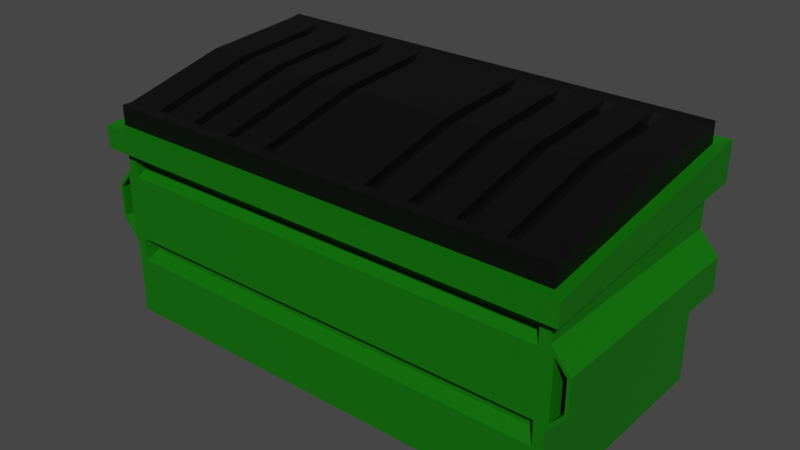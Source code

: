 # Source: Dumpster.blend  (saved by Blender 3.2.14; exported with 4.5.12 LTS)
import bpy
from mathutils import Matrix  # noqa: F401  (used for matrix-valued properties, if any)

bpy.ops.wm.read_factory_settings(use_empty=True)
scene = bpy.context.scene
scene.name = 'Scene'

# ---- collections
col_collection = bpy.data.collections.new('Collection'); scene.collection.children.link(col_collection)

# ---- materials (node trees are filled in below, after node groups)
mat_lid = bpy.data.materials.new('Lid')
mat_lid.use_transparent_shadow = False
mat_metal = bpy.data.materials.new('Metal')
mat_metal.use_transparent_shadow = False

# ---- material node trees
mat_lid.use_nodes = True; mat_lid.node_tree.nodes.clear()
_N = mat_lid.node_tree.nodes; _L = mat_lid.node_tree.links
n0 = _N.new('ShaderNodeBsdfPrincipled'); n0.name = 'Principled BSDF'; n0.location = (10, 300)
n0.distribution = 'GGX'
n0.subsurface_method = 'RANDOM_WALK_SKIN'
n0.inputs[0].default_value = (0.0, 0.0, 0.0, 1.0)
n0.inputs[3].default_value = 1.45
n0.inputs[27].default_value = (0.0, 0.0, 0.0, 1.0)
n0.inputs[28].default_value = 1.0
n1 = _N.new('ShaderNodeOutputMaterial'); n1.name = 'Material Output'; n1.location = (300, 300)
_L.new(n0.outputs[0], n1.inputs[0])
n1.is_active_output = True
mat_metal.use_nodes = True; mat_metal.node_tree.nodes.clear()
_N = mat_metal.node_tree.nodes; _L = mat_metal.node_tree.links
n0 = _N.new('ShaderNodeBsdfPrincipled'); n0.name = 'Principled BSDF'; n0.location = (10, 300)
n0.distribution = 'GGX'
n0.subsurface_method = 'RANDOM_WALK_SKIN'
n0.inputs[0].default_value = (0.003263, 0.1473, 0.0, 1.0)
n0.inputs[3].default_value = 1.45
n0.inputs[27].default_value = (0.0, 0.0, 0.0, 1.0)
n0.inputs[28].default_value = 1.0
n1 = _N.new('ShaderNodeOutputMaterial'); n1.name = 'Material Output'; n1.location = (300, 300)
_L.new(n0.outputs[0], n1.inputs[0])
n1.is_active_output = True

# ---- world
world_world = bpy.data.worlds.new('World'); scene.world = world_world
world_world.use_nodes = True; world_world.node_tree.nodes.clear()
_N = world_world.node_tree.nodes; _L = world_world.node_tree.links
n0 = _N.new('ShaderNodeOutputWorld'); n0.name = 'World Output'; n0.location = (300, 300)
n1 = _N.new('ShaderNodeBackground'); n1.name = 'Background'; n1.location = (10, 300)
n1.inputs[0].default_value = (0.05088, 0.05088, 0.05088, 1.0)
_L.new(n1.outputs[0], n0.inputs[0])
n0.is_active_output = True
world_world.color = (0.05088, 0.05088, 0.05088)
world_world.use_sun_shadow = False
world_world.sun_shadow_jitter_overblur = 0.0

# ---- meshes
me_cube_002 = bpy.data.meshes.new('Cube.002')
me_cube_002.from_pydata([(-2.024, -1.0, 0.0), (-2.024, -1.0, 1.713), (-2.024, 1.0, 0.0), (-2.024, 1.0, 2.0), (0.0, 1.0, 0.0), (0.0, -1.0, 0.0), (0.0, -1.0, 1.713), (0.0, 1.0, 2.0), (-2.053, -1.0, 0.7448), (-2.053, -1.0, 1.255), (-2.053, 1.0, 1.255), (-2.053, 1.0, 0.7448), (0.0, -1.0, 0.7191), (0.0, -1.0, 1.281), (0.0, 1.0, 1.333), (0.0, 1.0, 0.6667), (-2.156, -1.0, 0.8646), (-2.156, -1.0, 1.135), (-2.156, 1.0, 1.135), (-2.156, 1.0, 0.8646), (-2.024, -1.0, 1.541), (0.0, -1.0, 1.541), (-2.024, 1.0, 1.698), (0.0, 1.0, 1.698), (-2.124, -1.098, 1.522), (-2.124, -1.098, 1.711), (-2.124, 1.098, 2.026), (0.0, -1.098, 1.522), (0.0, -1.098, 1.711), (0.0, 1.098, 2.026), (-2.124, 1.098, 1.695), (0.0, 1.098, 1.695), (-2.024, 1.0, 0.5618), (0.0, 1.0, 0.5618), (-2.024, -1.0, 0.5618), (0.0, -1.0, 0.5093), (-2.024, 1.0, 1.516), (0.0, 1.0, 1.516), (-2.024, -1.0, 1.437), (0.0, -1.0, 1.489), (-1.935, 1.0, 2.0), (-1.935, -1.0, 1.713), (-1.935, -1.0, 0.0), (-1.935, 1.0, 0.0), (-1.935, -1.0, 0.7191), (-1.935, -1.0, 1.281), (-1.935, 1.0, 1.333), (-1.935, 1.0, 0.6667), (-1.935, 1.0, 1.698), (-1.935, -1.0, 1.541), (-2.03, 1.098, 2.026), (-2.03, -1.098, 1.711), (-2.03, 1.098, 1.695), (-2.03, -1.098, 1.522), (-1.935, -1.0, 0.5093), (-1.935, 1.0, 0.5618), (-1.935, -1.0, 1.489), (-1.935, 1.0, 1.516), (0.0, -0.8828, 0.5618), (0.0, -0.8828, 0.6667), (0.0, -0.8828, 1.333), (0.0, -0.8828, 1.437), (-1.935, -0.8828, 0.6667), (-1.935, -0.8828, 1.333), (-1.935, -0.8828, 0.5618), (-1.935, -0.8828, 1.437), (-2.024, -1.0, 0.6667), (-2.024, -1.0, 1.333), (-2.024, 1.0, 1.333), (-2.024, 1.0, 0.6667), (-2.185, -1.0, 0.8539), (-2.185, -1.0, 1.146), (-2.185, 1.0, 1.146), (-2.185, 1.0, 0.8539)], [], [(48, 22, 30, 52), (21, 23, 7, 6), (43, 4, 5, 42), (55, 33, 4, 43), (41, 1, 25, 51), (39, 56, 65, 61), (44, 12, 13, 45), (57, 37, 14, 46), (46, 14, 15, 47), (12, 15, 14, 13), (34, 66, 69, 32), (19, 16, 8, 11), (70, 71, 72, 73), (69, 66, 70, 73), (8, 9, 10, 11), (67, 68, 72, 71), (1, 3, 26, 25), (56, 39, 21, 49), (39, 37, 23, 21), (38, 20, 22, 36), (24, 25, 26, 30), (53, 27, 28, 51), (50, 29, 31, 52), (21, 6, 28, 27), (22, 20, 24, 30), (49, 21, 27, 53), (40, 7, 29, 50), (7, 23, 31, 29), (0, 34, 32, 2), (5, 4, 33, 35), (42, 5, 35, 54), (47, 15, 33, 55), (67, 38, 36, 68), (48, 23, 37, 57), (22, 48, 57, 36), (67, 45, 56, 38), (69, 47, 55, 32), (0, 42, 54, 34), (3, 40, 50, 26), (20, 49, 53, 24), (26, 50, 52, 30), (24, 53, 51, 25), (38, 56, 49, 20), (68, 46, 47, 69), (36, 57, 46, 68), (66, 44, 45, 67), (34, 54, 44, 66), (6, 41, 51, 28), (32, 55, 43, 2), (2, 43, 42, 0), (23, 48, 52, 31), (64, 58, 59, 62), (63, 60, 61, 65), (54, 35, 58, 64), (45, 13, 60, 63), (44, 54, 64, 62), (56, 45, 63, 65), (12, 44, 62, 59), (9, 8, 66, 67), (11, 10, 68, 69), (16, 17, 71, 70), (18, 19, 73, 72), (19, 11, 69, 73), (10, 18, 72, 68), (8, 16, 70, 66), (17, 9, 67, 71), (16, 19, 18, 17), (18, 10, 9, 17)])
me_cube_002.polygons.foreach_set('material_index', [1, 1, 1, 1, 1, 1, 1, 1, 1, 1, 1, 1, 1, 1, 1, 1, 1, 1, 1, 1, 1, 1, 1, 1, 1, 1, 1, 1, 1, 1, 1, 1, 1, 1, 1, 1, 1, 1, 1, 1, 1, 1, 1, 1, 1, 1, 1, 1, 1, 1, 1, 1, 1, 1, 1, 1, 1, 1, 1, 1, 1, 1, 1, 1, 1, 1, 1, 1])
_uv = me_cube_002.uv_layers.new(name='UVMap')
_uv.uv.foreach_set('vector', [0.5873, 0.25, 0.5873, 0.25, 0.5873, 0.25, 0.5873, 0.25, 0.5873, 0.0, 0.5873, 0.25, 0.625, 0.25, 0.625, 0.0, 0.375, 0.25, 0.375, 0.25, 0.375, 0.0, 0.375, 0.0, 0.4452, 0.25, 0.4452, 0.25, 0.375, 0.25, 0.375, 0.25, 0.625, 0.0, 0.625, 0.0, 0.625, 0.0, 0.625, 0.0, 0.5645, 0.0, 0.5645, 0.0, 0.5645, 0.0, 0.5645, 0.0, 0.4583, 0.0, 0.4583, 0.0, 0.5417, 0.0, 0.5417, 0.0, 0.5645, 0.25, 0.5645, 0.25, 0.5417, 0.25, 0.5417, 0.25, 0.5417, 0.25, 0.5417, 0.25, 0.4583, 0.25, 0.4583, 0.25, 0.4583, 0.0, 0.4583, 0.25, 0.5417, 0.25, 0.5417, 0.0, 0.4452, 0.0, 0.4583, 0.0, 0.4583, 0.25, 0.4452, 0.25, 0.4662, 0.25, 0.4662, 0.0, 0.4643, 0.0, 0.4643, 0.25, 0.4583, 0.0, 0.5417, 0.0, 0.5417, 0.25, 0.4583, 0.25, 0.4583, 0.25, 0.4583, 0.0, 0.4583, 0.0, 0.4583, 0.25, 0.4643, 0.0, 0.5357, 0.0, 0.5357, 0.25, 0.4643, 0.25, 0.5417, 0.0, 0.5417, 0.25, 0.5417, 0.25, 0.5417, 0.0, 0.625, 0.0, 0.625, 0.25, 0.625, 0.25, 0.625, 0.0, 0.5645, 0.0, 0.5645, 0.0, 0.5873, 0.0, 0.5873, 0.0, 0.5645, 0.0, 0.5645, 0.25, 0.5873, 0.25, 0.5873, 0.0, 0.5645, 0.0, 0.5873, 0.0, 0.5873, 0.25, 0.5645, 0.25, 0.5873, 0.0, 0.625, 0.0, 0.625, 0.25, 0.5873, 0.25, 0.5873, 0.0, 0.5873, 0.0, 0.625, 0.0, 0.625, 0.0, 0.625, 0.25, 0.625, 0.25, 0.5873, 0.25, 0.5873, 0.25, 0.5873, 0.0, 0.625, 0.0, 0.625, 0.0, 0.5873, 0.0, 0.5873, 0.25, 0.5873, 0.0, 0.5873, 0.0, 0.5873, 0.25, 0.5873, 0.0, 0.5873, 0.0, 0.5873, 0.0, 0.5873, 0.0, 0.625, 0.25, 0.625, 0.25, 0.625, 0.25, 0.625, 0.25, 0.625, 0.25, 0.5873, 0.25, 0.5873, 0.25, 0.625, 0.25, 0.375, 0.0, 0.4452, 0.0, 0.4452, 0.25, 0.375, 0.25, 0.375, 0.0, 0.375, 0.25, 0.4452, 0.25, 0.4452, 0.0, 0.375, 0.0, 0.375, 0.0, 0.4452, 0.0, 0.4452, 0.0, 0.4583, 0.25, 0.4583, 0.25, 0.4452, 0.25, 0.4452, 0.25, 0.5417, 0.0, 0.5645, 0.0, 0.5645, 0.25, 0.5417, 0.25, 0.5873, 0.25, 0.5873, 0.25, 0.5645, 0.25, 0.5645, 0.25, 0.5873, 0.25, 0.5873, 0.25, 0.5645, 0.25, 0.5645, 0.25, 0.5417, 0.0, 0.5417, 0.0, 0.5645, 0.0, 0.5645, 0.0, 0.4583, 0.25, 0.4583, 0.25, 0.4452, 0.25, 0.4452, 0.25, 0.375, 0.0, 0.375, 0.0, 0.4452, 0.0, 0.4452, 0.0, 0.625, 0.25, 0.625, 0.25, 0.625, 0.25, 0.625, 0.25, 0.5873, 0.0, 0.5873, 0.0, 0.5873, 0.0, 0.5873, 0.0, 0.625, 0.25, 0.625, 0.25, 0.5873, 0.25, 0.5873, 0.25, 0.5873, 0.0, 0.5873, 0.0, 0.625, 0.0, 0.625, 0.0, 0.5645, 0.0, 0.5645, 0.0, 0.5873, 0.0, 0.5873, 0.0, 0.5417, 0.25, 0.5417, 0.25, 0.4583, 0.25, 0.4583, 0.25, 0.5645, 0.25, 0.5645, 0.25, 0.5417, 0.25, 0.5417, 0.25, 0.4583, 0.0, 0.4583, 0.0, 0.5417, 0.0, 0.5417, 0.0, 0.4452, 0.0, 0.4452, 0.0, 0.4583, 0.0, 0.4583, 0.0, 0.625, 0.0, 0.625, 0.0, 0.625, 0.0, 0.625, 0.0, 0.4452, 0.25, 0.4452, 0.25, 0.375, 0.25, 0.375, 0.25, 0.375, 0.25, 0.375, 0.25, 0.375, 0.0, 0.375, 0.0, 0.5873, 0.25, 0.5873, 0.25, 0.5873, 0.25, 0.5873, 0.25, 0.4452, 0.0, 0.4452, 0.0, 0.4583, 0.0, 0.4583, 0.0, 0.5417, 0.0, 0.5417, 0.0, 0.5645, 0.0, 0.5645, 0.0, 0.4452, 0.0, 0.4452, 0.0, 0.4452, 0.0, 0.4452, 0.0, 0.5417, 0.0, 0.5417, 0.0, 0.5417, 0.0, 0.5417, 0.0, 0.4583, 0.0, 0.4452, 0.0, 0.4452, 0.0, 0.4583, 0.0, 0.5645, 0.0, 0.5417, 0.0, 0.5417, 0.0, 0.5645, 0.0, 0.4583, 0.0, 0.4583, 0.0, 0.4583, 0.0, 0.4583, 0.0, 0.5357, 0.0, 0.4643, 0.0, 0.4583, 0.0, 0.5417, 0.0, 0.4643, 0.25, 0.5357, 0.25, 0.5417, 0.25, 0.4583, 0.25, 0.4662, 0.0, 0.5338, 0.0, 0.5417, 0.0, 0.4583, 0.0, 0.5338, 0.25, 0.4662, 0.25, 0.4583, 0.25, 0.5417, 0.25, 0.4662, 0.25, 0.4643, 0.25, 0.4583, 0.25, 0.4583, 0.25, 0.5357, 0.25, 0.5338, 0.25, 0.5417, 0.25, 0.5417, 0.25, 0.4643, 0.0, 0.4662, 0.0, 0.4583, 0.0, 0.4583, 0.0, 0.5338, 0.0, 0.5357, 0.0, 0.5417, 0.0, 0.5417, 0.0, 0.4662, 0.0, 0.4662, 0.25, 0.5338, 0.25, 0.5338, 0.0, 0.5338, 0.25, 0.5357, 0.25, 0.5357, 0.0, 0.5338, 0.0])
me_cube_002.materials.append(mat_lid)
me_cube_002.materials.append(mat_metal)
me_cube_002.update()
me_cube_003 = bpy.data.meshes.new('Cube.003')
me_cube_003.from_pydata([(-2.024, -1.0, 1.713), (-2.024, 1.0, 2.0), (0.0, -1.0, 1.713), (0.0, 1.0, 2.0), (-2.024, -1.0, 1.885), (-2.024, 1.0, 2.172), (0.0, -1.0, 1.885), (0.0, 1.0, 2.172), (-1.935, 1.0, 2.0), (-1.935, -1.0, 1.713), (-1.935, 1.0, 2.172), (-1.935, -1.0, 1.885), (-1.741, 1.0, 2.0), (-1.548, 1.0, 2.0), (-1.354, 1.0, 2.0), (-1.161, 1.0, 2.0), (-0.9674, 1.0, 2.0), (-0.774, 1.0, 2.0), (-0.5805, 1.0, 2.0), (-0.387, 1.0, 2.0), (-0.1935, 1.0, 2.0), (-1.741, 1.0, 2.172), (-1.548, 1.0, 2.172), (-1.354, 1.0, 2.172), (-1.161, 1.0, 2.172), (-0.9674, 1.0, 2.172), (-0.774, 1.0, 2.172), (-0.5805, 1.0, 2.172), (-0.387, 1.0, 2.172), (-0.1935, 1.0, 2.172), (-0.1935, -1.0, 1.713), (-0.387, -1.0, 1.713), (-0.5805, -1.0, 1.713), (-0.774, -1.0, 1.713), (-0.9674, -1.0, 1.713), (-1.161, -1.0, 1.713), (-1.354, -1.0, 1.713), (-1.548, -1.0, 1.713), (-1.741, -1.0, 1.713), (-0.1935, -1.0, 1.885), (-0.387, -1.0, 1.885), (-0.5805, -1.0, 1.885), (-0.774, -1.0, 1.885), (-0.9674, -1.0, 1.885), (-1.161, -1.0, 1.885), (-1.354, -1.0, 1.885), (-1.548, -1.0, 1.885), (-1.741, -1.0, 1.885), (-2.024, -0.9086, 1.712), (-2.024, 0.0, 1.857), (-2.024, 0.898, 1.985), (-2.024, -0.9086, 1.884), (-2.024, 0.0, 2.098), (-2.024, 0.898, 2.157), (0.0, -0.9086, 1.884), (0.0, 0.0, 2.098), (0.0, 0.898, 2.157), (-1.935, -0.9086, 1.884), (-1.935, 0.0, 2.098), (-1.935, 0.898, 2.157), (-1.694, -0.9086, 1.884), (-1.694, 0.0, 2.098), (-1.694, 0.898, 2.157), (-1.595, -0.9086, 1.884), (-1.595, 0.0, 2.098), (-1.595, 0.898, 2.157), (-1.307, -0.9086, 1.884), (-1.307, 0.0, 2.098), (-1.307, 0.898, 2.157), (-1.208, -0.9086, 1.884), (-1.208, 0.0, 2.098), (-1.208, 0.898, 2.157), (-0.9202, -0.9086, 1.884), (-0.9202, 0.0, 2.098), (-0.9202, 0.898, 2.157), (-0.8212, -0.9086, 1.884), (-0.8212, 0.0, 2.098), (-0.8212, 0.898, 2.157), (-0.5332, -0.9086, 1.884), (-0.5332, 0.0, 2.098), (-0.5332, 0.898, 2.157), (-0.4342, -0.9086, 1.884), (-0.4342, 0.0, 2.098), (-0.4342, 0.898, 2.157), (-0.1935, -0.9086, 1.884), (-0.1935, 0.0, 2.098), (-0.1935, 0.898, 2.157), (-1.689, -0.8044, 1.844), (-1.689, 0.008513, 2.035), (-1.689, 0.812, 2.088), (-1.6, -0.8044, 1.844), (-1.6, 0.008513, 2.035), (-1.6, 0.812, 2.088), (-1.302, -0.8044, 1.844), (-1.302, 0.008513, 2.035), (-1.302, 0.812, 2.088), (-1.213, -0.8044, 1.844), (-1.213, 0.008513, 2.035), (-1.213, 0.812, 2.088), (-0.915, -0.8044, 1.844), (-0.915, 0.008513, 2.035), (-0.915, 0.812, 2.088), (-0.8264, -0.8044, 1.844), (-0.8264, 0.008513, 2.035), (-0.8264, 0.812, 2.088), (-0.528, -0.8044, 1.844), (-0.528, 0.008513, 2.035), (-0.528, 0.812, 2.088), (-0.4394, -0.8044, 1.844), (-0.4394, 0.008513, 2.035), (-0.4394, 0.812, 2.088)], [], [(8, 1, 5, 10), (86, 56, 7, 29), (48, 0, 4, 51), (30, 2, 6, 39), (0, 9, 11, 4), (53, 59, 10, 5), (12, 8, 10, 21), (3, 20, 29, 7), (20, 19, 28, 29), (19, 18, 27, 28), (18, 17, 26, 27), (17, 16, 25, 26), (16, 15, 24, 25), (15, 14, 23, 24), (14, 13, 22, 23), (13, 12, 21, 22), (9, 38, 47, 11), (38, 37, 46, 47), (37, 36, 45, 46), (36, 35, 44, 45), (35, 34, 43, 44), (34, 33, 42, 43), (33, 32, 41, 42), (32, 31, 40, 41), (31, 30, 39, 40), (59, 62, 21, 10), (62, 65, 22, 21), (65, 68, 23, 22), (68, 71, 24, 23), (71, 74, 25, 24), (74, 77, 26, 25), (77, 80, 27, 26), (80, 83, 28, 27), (83, 86, 29, 28), (40, 39, 84, 81), (81, 84, 85, 82), (82, 85, 86, 83), (41, 40, 81, 78), (80, 79, 106, 107), (64, 65, 92, 91), (42, 41, 78, 75), (75, 78, 79, 76), (76, 79, 80, 77), (43, 42, 75, 72), (66, 69, 96, 93), (79, 78, 105, 106), (44, 43, 72, 69), (69, 72, 73, 70), (70, 73, 74, 71), (45, 44, 69, 66), (63, 64, 91, 90), (70, 71, 98, 97), (46, 45, 66, 63), (63, 66, 67, 64), (64, 67, 68, 65), (47, 46, 63, 60), (60, 63, 90, 87), (69, 70, 97, 96), (11, 47, 60, 57), (57, 60, 61, 58), (58, 61, 62, 59), (4, 11, 57, 51), (51, 57, 58, 52), (52, 58, 59, 53), (1, 50, 53, 5), (50, 49, 52, 53), (49, 48, 51, 52), (39, 6, 54, 84), (84, 54, 55, 85), (85, 55, 56, 86), (105, 108, 109, 106), (106, 109, 110, 107), (99, 102, 103, 100), (100, 103, 104, 101), (93, 96, 97, 94), (94, 97, 98, 95), (87, 90, 91, 88), (88, 91, 92, 89), (65, 62, 89, 92), (73, 72, 99, 100), (72, 75, 102, 99), (74, 73, 100, 101), (71, 68, 95, 98), (67, 66, 93, 94), (81, 82, 109, 108), (78, 81, 108, 105), (68, 67, 94, 95), (82, 83, 110, 109), (77, 74, 101, 104), (61, 60, 87, 88), (75, 76, 103, 102), (62, 61, 88, 89), (76, 77, 104, 103), (83, 80, 107, 110)])
_uv = me_cube_003.uv_layers.new(name='UVMap')
_uv.uv.foreach_set('vector', [0.625, 0.25, 0.625, 0.25, 0.625, 0.25, 0.625, 0.25, 0.625, 0.2372, 0.625, 0.2372, 0.625, 0.25, 0.625, 0.25, 0.625, 0.01142, 0.625, 0.0, 0.625, 0.0, 0.625, 0.01142, 0.625, 0.0, 0.625, 0.0, 0.625, 0.0, 0.625, 0.0, 0.625, 0.0, 0.625, 0.0, 0.625, 0.0, 0.625, 0.0, 0.625, 0.2372, 0.625, 0.2372, 0.625, 0.25, 0.625, 0.25, 0.625, 0.25, 0.625, 0.25, 0.625, 0.25, 0.625, 0.25, 0.625, 0.25, 0.625, 0.25, 0.625, 0.25, 0.625, 0.25, 0.625, 0.25, 0.625, 0.25, 0.625, 0.25, 0.625, 0.25, 0.625, 0.25, 0.625, 0.25, 0.625, 0.25, 0.625, 0.25, 0.625, 0.25, 0.625, 0.25, 0.625, 0.25, 0.625, 0.25, 0.625, 0.25, 0.625, 0.25, 0.625, 0.25, 0.625, 0.25, 0.625, 0.25, 0.625, 0.25, 0.625, 0.25, 0.625, 0.25, 0.625, 0.25, 0.625, 0.25, 0.625, 0.25, 0.625, 0.25, 0.625, 0.25, 0.625, 0.25, 0.625, 0.25, 0.625, 0.25, 0.625, 0.25, 0.625, 0.25, 0.625, 0.25, 0.625, 0.25, 0.625, 0.0, 0.625, 0.0, 0.625, 0.0, 0.625, 0.0, 0.625, 0.0, 0.625, 0.0, 0.625, 0.0, 0.625, 0.0, 0.625, 0.0, 0.625, 0.0, 0.625, 0.0, 0.625, 0.0, 0.625, 0.0, 0.625, 0.0, 0.625, 0.0, 0.625, 0.0, 0.625, 0.0, 0.625, 0.0, 0.625, 0.0, 0.625, 0.0, 0.625, 0.0, 0.625, 0.0, 0.625, 0.0, 0.625, 0.0, 0.625, 0.0, 0.625, 0.0, 0.625, 0.0, 0.625, 0.0, 0.625, 0.0, 0.625, 0.0, 0.625, 0.0, 0.625, 0.0, 0.625, 0.0, 0.625, 0.0, 0.625, 0.0, 0.625, 0.0, 0.625, 0.2372, 0.625, 0.2372, 0.625, 0.25, 0.625, 0.25, 0.625, 0.2372, 0.625, 0.2372, 0.625, 0.25, 0.625, 0.25, 0.625, 0.2372, 0.625, 0.2372, 0.625, 0.25, 0.625, 0.25, 0.625, 0.2372, 0.625, 0.2372, 0.625, 0.25, 0.625, 0.25, 0.625, 0.2372, 0.625, 0.2372, 0.625, 0.25, 0.625, 0.25, 0.625, 0.2372, 0.625, 0.2372, 0.625, 0.25, 0.625, 0.25, 0.625, 0.2372, 0.625, 0.2372, 0.625, 0.25, 0.625, 0.25, 0.625, 0.2372, 0.625, 0.2372, 0.625, 0.25, 0.625, 0.25, 0.625, 0.2372, 0.625, 0.2372, 0.625, 0.25, 0.625, 0.25, 0.625, 0.0, 0.625, 0.0, 0.625, 0.01142, 0.625, 0.01142, 0.625, 0.01142, 0.625, 0.01142, 0.625, 0.125, 0.625, 0.125, 0.625, 0.125, 0.625, 0.125, 0.625, 0.2372, 0.625, 0.2372, 0.625, 0.0, 0.625, 0.0, 0.625, 0.01142, 0.625, 0.01142, 0.625, 0.2372, 0.625, 0.125, 0.625, 0.125, 0.625, 0.2372, 0.625, 0.125, 0.625, 0.2372, 0.625, 0.2372, 0.625, 0.125, 0.625, 0.0, 0.625, 0.0, 0.625, 0.01142, 0.625, 0.01142, 0.625, 0.01142, 0.625, 0.01142, 0.625, 0.125, 0.625, 0.125, 0.625, 0.125, 0.625, 0.125, 0.625, 0.2372, 0.625, 0.2372, 0.625, 0.0, 0.625, 0.0, 0.625, 0.01142, 0.625, 0.01142, 0.625, 0.01142, 0.625, 0.01142, 0.625, 0.01142, 0.625, 0.01142, 0.625, 0.125, 0.625, 0.01142, 0.625, 0.01142, 0.625, 0.125, 0.625, 0.0, 0.625, 0.0, 0.625, 0.01142, 0.625, 0.01142, 0.625, 0.01142, 0.625, 0.01142, 0.625, 0.125, 0.625, 0.125, 0.625, 0.125, 0.625, 0.125, 0.625, 0.2372, 0.625, 0.2372, 0.625, 0.0, 0.625, 0.0, 0.625, 0.01142, 0.625, 0.01142, 0.625, 0.01142, 0.625, 0.125, 0.625, 0.125, 0.625, 0.01142, 0.625, 0.125, 0.625, 0.2372, 0.625, 0.2372, 0.625, 0.125, 0.625, 0.0, 0.625, 0.0, 0.625, 0.01142, 0.625, 0.01142, 0.625, 0.01142, 0.625, 0.01142, 0.625, 0.125, 0.625, 0.125, 0.625, 0.125, 0.625, 0.125, 0.625, 0.2372, 0.625, 0.2372, 0.625, 0.0, 0.625, 0.0, 0.625, 0.01142, 0.625, 0.01142, 0.625, 0.01142, 0.625, 0.01142, 0.625, 0.01142, 0.625, 0.01142, 0.625, 0.01142, 0.625, 0.125, 0.625, 0.125, 0.625, 0.01142, 0.625, 0.0, 0.625, 0.0, 0.625, 0.01142, 0.625, 0.01142, 0.625, 0.01142, 0.625, 0.01142, 0.625, 0.125, 0.625, 0.125, 0.625, 0.125, 0.625, 0.125, 0.625, 0.2372, 0.625, 0.2372, 0.625, 0.0, 0.625, 0.0, 0.625, 0.01142, 0.625, 0.01142, 0.625, 0.01142, 0.625, 0.01142, 0.625, 0.125, 0.625, 0.125, 0.625, 0.125, 0.625, 0.125, 0.625, 0.2372, 0.625, 0.2372, 0.625, 0.25, 0.625, 0.2372, 0.625, 0.2372, 0.625, 0.25, 0.625, 0.2372, 0.625, 0.125, 0.625, 0.125, 0.625, 0.2372, 0.625, 0.125, 0.625, 0.01142, 0.625, 0.01142, 0.625, 0.125, 0.625, 0.0, 0.625, 0.0, 0.625, 0.01142, 0.625, 0.01142, 0.625, 0.01142, 0.625, 0.01142, 0.625, 0.125, 0.625, 0.125, 0.625, 0.125, 0.625, 0.125, 0.625, 0.2372, 0.625, 0.2372, 0.625, 0.01142, 0.625, 0.01142, 0.625, 0.125, 0.625, 0.125, 0.625, 0.125, 0.625, 0.125, 0.625, 0.2372, 0.625, 0.2372, 0.625, 0.01142, 0.625, 0.01142, 0.625, 0.125, 0.625, 0.125, 0.625, 0.125, 0.625, 0.125, 0.625, 0.2372, 0.625, 0.2372, 0.625, 0.01142, 0.625, 0.01142, 0.625, 0.125, 0.625, 0.125, 0.625, 0.125, 0.625, 0.125, 0.625, 0.2372, 0.625, 0.2372, 0.625, 0.01142, 0.625, 0.01142, 0.625, 0.125, 0.625, 0.125, 0.625, 0.125, 0.625, 0.125, 0.625, 0.2372, 0.625, 0.2372, 0.625, 0.2372, 0.625, 0.2372, 0.625, 0.2372, 0.625, 0.2372, 0.625, 0.125, 0.625, 0.01142, 0.625, 0.01142, 0.625, 0.125, 0.625, 0.01142, 0.625, 0.01142, 0.625, 0.01142, 0.625, 0.01142, 0.625, 0.2372, 0.625, 0.125, 0.625, 0.125, 0.625, 0.2372, 0.625, 0.2372, 0.625, 0.2372, 0.625, 0.2372, 0.625, 0.2372, 0.625, 0.125, 0.625, 0.01142, 0.625, 0.01142, 0.625, 0.125, 0.625, 0.01142, 0.625, 0.125, 0.625, 0.125, 0.625, 0.01142, 0.625, 0.01142, 0.625, 0.01142, 0.625, 0.01142, 0.625, 0.01142, 0.625, 0.2372, 0.625, 0.125, 0.625, 0.125, 0.625, 0.2372, 0.625, 0.125, 0.625, 0.2372, 0.625, 0.2372, 0.625, 0.125, 0.625, 0.2372, 0.625, 0.2372, 0.625, 0.2372, 0.625, 0.2372, 0.625, 0.125, 0.625, 0.01142, 0.625, 0.01142, 0.625, 0.125, 0.625, 0.01142, 0.625, 0.125, 0.625, 0.125, 0.625, 0.01142, 0.625, 0.2372, 0.625, 0.125, 0.625, 0.125, 0.625, 0.2372, 0.625, 0.125, 0.625, 0.2372, 0.625, 0.2372, 0.625, 0.125, 0.625, 0.2372, 0.625, 0.2372, 0.625, 0.2372, 0.625, 0.2372])
me_cube_003.materials.append(mat_lid)
me_cube_003.materials.append(mat_metal)
me_cube_003.update()

# ---- objects
ob_cube = bpy.data.objects.new('Cube', me_cube_002)
ob_cube_001 = bpy.data.objects.new('Cube.001', me_cube_003)

# ---- transforms, parenting, visibility, modifiers, constraints
ob_cube.location = (0.0, 0.0, 0.0)
_m = ob_cube.modifiers.new('Mirror', 'MIRROR')
_m.use_clip = True
ob_cube_001.location = (0.0, 0.0, 0.0)
_m = ob_cube_001.modifiers.new('Mirror', 'MIRROR')
_m.use_clip = True

# ---- collection membership
col_collection.objects.link(ob_cube)
col_collection.objects.link(ob_cube_001)

# ---- scene / render settings (as saved in the file)
scene.frame_start = 1; scene.frame_end = 250; scene.frame_set(1)
scene.render.engine = 'BLENDER_EEVEE_NEXT'
scene.cycles.sampling_pattern = 'TABULATED_SOBOL'
scene.cycles.use_light_tree = False
scene.view_settings.view_transform = 'Filmic'
bpy.context.view_layer.update()

# ---- added for rendering (the .blend has no active camera and no usable light): camera, sun
cam_auto = bpy.data.cameras.new('AutoCamera')
cam_auto.lens = 50.0
cam_auto.sensor_width = 36.0
cam_auto.clip_end = 1000.0
ob_auto_camera = bpy.data.objects.new('AutoCamera', cam_auto)
scene.collection.objects.link(ob_auto_camera)
ob_auto_camera.location = (4.9506, -5.94072, 5.04643)
ob_auto_camera.rotation_euler = (1.09748, -7.21219e-08, 0.694738)
scene.camera = ob_auto_camera
light_auto_sun = bpy.data.lights.new('AutoSun', 'SUN')
light_auto_sun.energy = 3.0
light_auto_sun.angle = 0.0523599
ob_auto_sun = bpy.data.objects.new('AutoSun', light_auto_sun)
scene.collection.objects.link(ob_auto_sun)
ob_auto_sun.rotation_euler = (0.872665, 0.174533, 0.523599)
bpy.context.view_layer.update()
